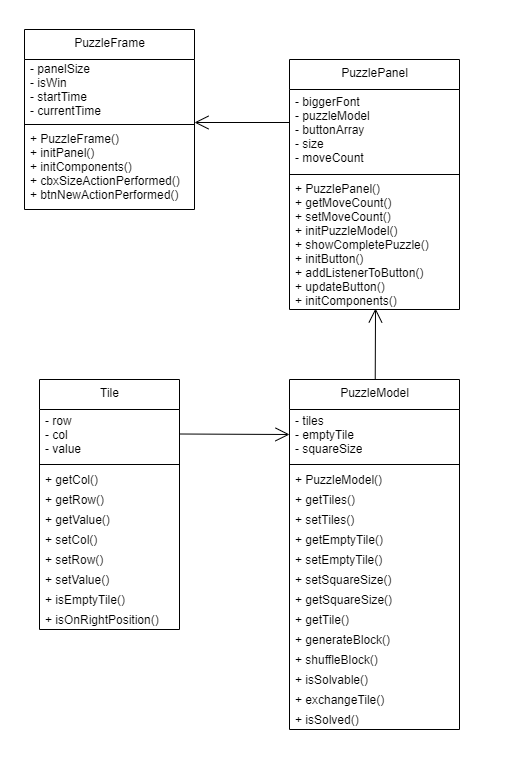

The diagram above was exported from draw.io. Its source (the exported page's mxGraphModel, read from the mxfile embedded in the PNG):
<mxGraphModel dx="1108" dy="460" grid="1" gridSize="10" guides="1" tooltips="1" connect="1" arrows="1" fold="1" page="1" pageScale="1" pageWidth="850" pageHeight="1100" math="0" shadow="0">
  <root>
    <mxCell id="0" />
    <mxCell id="1" parent="0" />
    <mxCell id="zumEvqdxbkz9bGa4nylL-1" value="Tile" style="swimlane;fontStyle=0;align=center;verticalAlign=top;childLayout=stackLayout;horizontal=1;startSize=30;horizontalStack=0;resizeParent=1;resizeParentMax=0;resizeLast=0;collapsible=0;marginBottom=0;html=1;" vertex="1" parent="1">
      <mxGeometry x="80" y="400" width="140" height="250" as="geometry" />
    </mxCell>
    <mxCell id="zumEvqdxbkz9bGa4nylL-5" value="- row&lt;br&gt;- col&lt;br&gt;- value" style="text;html=1;strokeColor=none;fillColor=none;align=left;verticalAlign=middle;spacingLeft=4;spacingRight=4;overflow=hidden;rotatable=0;points=[[0,0.5],[1,0.5]];portConstraint=eastwest;" vertex="1" parent="zumEvqdxbkz9bGa4nylL-1">
      <mxGeometry y="30" width="140" height="50" as="geometry" />
    </mxCell>
    <mxCell id="zumEvqdxbkz9bGa4nylL-6" value="" style="line;strokeWidth=1;fillColor=none;align=left;verticalAlign=middle;spacingTop=-1;spacingLeft=3;spacingRight=3;rotatable=0;labelPosition=right;points=[];portConstraint=eastwest;" vertex="1" parent="zumEvqdxbkz9bGa4nylL-1">
      <mxGeometry y="80" width="140" height="10" as="geometry" />
    </mxCell>
    <mxCell id="zumEvqdxbkz9bGa4nylL-10" value="+ getCol()" style="text;html=1;strokeColor=none;fillColor=none;align=left;verticalAlign=middle;spacingLeft=4;spacingRight=4;overflow=hidden;rotatable=0;points=[[0,0.5],[1,0.5]];portConstraint=eastwest;" vertex="1" parent="zumEvqdxbkz9bGa4nylL-1">
      <mxGeometry y="90" width="140" height="20" as="geometry" />
    </mxCell>
    <mxCell id="zumEvqdxbkz9bGa4nylL-8" value="+ getRow()" style="text;html=1;strokeColor=none;fillColor=none;align=left;verticalAlign=middle;spacingLeft=4;spacingRight=4;overflow=hidden;rotatable=0;points=[[0,0.5],[1,0.5]];portConstraint=eastwest;" vertex="1" parent="zumEvqdxbkz9bGa4nylL-1">
      <mxGeometry y="110" width="140" height="20" as="geometry" />
    </mxCell>
    <mxCell id="zumEvqdxbkz9bGa4nylL-11" value="+ getValue()" style="text;html=1;strokeColor=none;fillColor=none;align=left;verticalAlign=middle;spacingLeft=4;spacingRight=4;overflow=hidden;rotatable=0;points=[[0,0.5],[1,0.5]];portConstraint=eastwest;" vertex="1" parent="zumEvqdxbkz9bGa4nylL-1">
      <mxGeometry y="130" width="140" height="20" as="geometry" />
    </mxCell>
    <mxCell id="zumEvqdxbkz9bGa4nylL-12" value="+ setCol()" style="text;html=1;strokeColor=none;fillColor=none;align=left;verticalAlign=middle;spacingLeft=4;spacingRight=4;overflow=hidden;rotatable=0;points=[[0,0.5],[1,0.5]];portConstraint=eastwest;" vertex="1" parent="zumEvqdxbkz9bGa4nylL-1">
      <mxGeometry y="150" width="140" height="20" as="geometry" />
    </mxCell>
    <mxCell id="zumEvqdxbkz9bGa4nylL-13" value="+ setRow()" style="text;html=1;strokeColor=none;fillColor=none;align=left;verticalAlign=middle;spacingLeft=4;spacingRight=4;overflow=hidden;rotatable=0;points=[[0,0.5],[1,0.5]];portConstraint=eastwest;" vertex="1" parent="zumEvqdxbkz9bGa4nylL-1">
      <mxGeometry y="170" width="140" height="20" as="geometry" />
    </mxCell>
    <mxCell id="zumEvqdxbkz9bGa4nylL-14" value="+ setValue()" style="text;html=1;strokeColor=none;fillColor=none;align=left;verticalAlign=middle;spacingLeft=4;spacingRight=4;overflow=hidden;rotatable=0;points=[[0,0.5],[1,0.5]];portConstraint=eastwest;" vertex="1" parent="zumEvqdxbkz9bGa4nylL-1">
      <mxGeometry y="190" width="140" height="20" as="geometry" />
    </mxCell>
    <mxCell id="zumEvqdxbkz9bGa4nylL-15" value="+ isEmptyTile()" style="text;html=1;strokeColor=none;fillColor=none;align=left;verticalAlign=middle;spacingLeft=4;spacingRight=4;overflow=hidden;rotatable=0;points=[[0,0.5],[1,0.5]];portConstraint=eastwest;" vertex="1" parent="zumEvqdxbkz9bGa4nylL-1">
      <mxGeometry y="210" width="140" height="20" as="geometry" />
    </mxCell>
    <mxCell id="zumEvqdxbkz9bGa4nylL-16" value="+&amp;nbsp;isOnRightPosition()" style="text;html=1;strokeColor=none;fillColor=none;align=left;verticalAlign=middle;spacingLeft=4;spacingRight=4;overflow=hidden;rotatable=0;points=[[0,0.5],[1,0.5]];portConstraint=eastwest;" vertex="1" parent="zumEvqdxbkz9bGa4nylL-1">
      <mxGeometry y="230" width="140" height="20" as="geometry" />
    </mxCell>
    <mxCell id="zumEvqdxbkz9bGa4nylL-25" value="PuzzleModel" style="swimlane;fontStyle=0;align=center;verticalAlign=top;childLayout=stackLayout;horizontal=1;startSize=30;horizontalStack=0;resizeParent=1;resizeParentMax=0;resizeLast=0;collapsible=0;marginBottom=0;html=1;" vertex="1" parent="1">
      <mxGeometry x="330" y="400" width="170" height="350" as="geometry" />
    </mxCell>
    <mxCell id="zumEvqdxbkz9bGa4nylL-26" value="- tiles&lt;br&gt;- emptyTile&lt;br&gt;- squareSize" style="text;html=1;strokeColor=none;fillColor=none;align=left;verticalAlign=middle;spacingLeft=4;spacingRight=4;overflow=hidden;rotatable=0;points=[[0,0.5],[1,0.5]];portConstraint=eastwest;" vertex="1" parent="zumEvqdxbkz9bGa4nylL-25">
      <mxGeometry y="30" width="170" height="50" as="geometry" />
    </mxCell>
    <mxCell id="zumEvqdxbkz9bGa4nylL-68" value="" style="endArrow=open;endFill=1;endSize=12;html=1;entryX=0;entryY=0.5;entryDx=0;entryDy=0;" edge="1" parent="zumEvqdxbkz9bGa4nylL-25" target="zumEvqdxbkz9bGa4nylL-26">
      <mxGeometry width="160" relative="1" as="geometry">
        <mxPoint x="-110" y="54.5" as="sourcePoint" />
        <mxPoint x="50" y="54.5" as="targetPoint" />
      </mxGeometry>
    </mxCell>
    <mxCell id="zumEvqdxbkz9bGa4nylL-27" value="" style="line;strokeWidth=1;fillColor=none;align=left;verticalAlign=middle;spacingTop=-1;spacingLeft=3;spacingRight=3;rotatable=0;labelPosition=right;points=[];portConstraint=eastwest;" vertex="1" parent="zumEvqdxbkz9bGa4nylL-25">
      <mxGeometry y="80" width="170" height="10" as="geometry" />
    </mxCell>
    <mxCell id="zumEvqdxbkz9bGa4nylL-28" value="+ PuzzleModel()" style="text;html=1;strokeColor=none;fillColor=none;align=left;verticalAlign=middle;spacingLeft=4;spacingRight=4;overflow=hidden;rotatable=0;points=[[0,0.5],[1,0.5]];portConstraint=eastwest;" vertex="1" parent="zumEvqdxbkz9bGa4nylL-25">
      <mxGeometry y="90" width="170" height="20" as="geometry" />
    </mxCell>
    <mxCell id="zumEvqdxbkz9bGa4nylL-29" value="+ getTiles()" style="text;html=1;strokeColor=none;fillColor=none;align=left;verticalAlign=middle;spacingLeft=4;spacingRight=4;overflow=hidden;rotatable=0;points=[[0,0.5],[1,0.5]];portConstraint=eastwest;" vertex="1" parent="zumEvqdxbkz9bGa4nylL-25">
      <mxGeometry y="110" width="170" height="20" as="geometry" />
    </mxCell>
    <mxCell id="zumEvqdxbkz9bGa4nylL-30" value="+ setTiles()" style="text;html=1;strokeColor=none;fillColor=none;align=left;verticalAlign=middle;spacingLeft=4;spacingRight=4;overflow=hidden;rotatable=0;points=[[0,0.5],[1,0.5]];portConstraint=eastwest;" vertex="1" parent="zumEvqdxbkz9bGa4nylL-25">
      <mxGeometry y="130" width="170" height="20" as="geometry" />
    </mxCell>
    <mxCell id="zumEvqdxbkz9bGa4nylL-31" value="+ getEmptyTile()" style="text;html=1;strokeColor=none;fillColor=none;align=left;verticalAlign=middle;spacingLeft=4;spacingRight=4;overflow=hidden;rotatable=0;points=[[0,0.5],[1,0.5]];portConstraint=eastwest;" vertex="1" parent="zumEvqdxbkz9bGa4nylL-25">
      <mxGeometry y="150" width="170" height="20" as="geometry" />
    </mxCell>
    <mxCell id="zumEvqdxbkz9bGa4nylL-32" value="+ setEmptyTile()" style="text;html=1;strokeColor=none;fillColor=none;align=left;verticalAlign=middle;spacingLeft=4;spacingRight=4;overflow=hidden;rotatable=0;points=[[0,0.5],[1,0.5]];portConstraint=eastwest;" vertex="1" parent="zumEvqdxbkz9bGa4nylL-25">
      <mxGeometry y="170" width="170" height="20" as="geometry" />
    </mxCell>
    <mxCell id="zumEvqdxbkz9bGa4nylL-33" value="+&amp;nbsp;setSquareSize()" style="text;html=1;strokeColor=none;fillColor=none;align=left;verticalAlign=middle;spacingLeft=4;spacingRight=4;overflow=hidden;rotatable=0;points=[[0,0.5],[1,0.5]];portConstraint=eastwest;" vertex="1" parent="zumEvqdxbkz9bGa4nylL-25">
      <mxGeometry y="190" width="170" height="20" as="geometry" />
    </mxCell>
    <mxCell id="zumEvqdxbkz9bGa4nylL-34" value="+ getSquareSize()" style="text;html=1;strokeColor=none;fillColor=none;align=left;verticalAlign=middle;spacingLeft=4;spacingRight=4;overflow=hidden;rotatable=0;points=[[0,0.5],[1,0.5]];portConstraint=eastwest;" vertex="1" parent="zumEvqdxbkz9bGa4nylL-25">
      <mxGeometry y="210" width="170" height="20" as="geometry" />
    </mxCell>
    <mxCell id="zumEvqdxbkz9bGa4nylL-35" value="+ getTile()" style="text;html=1;strokeColor=none;fillColor=none;align=left;verticalAlign=middle;spacingLeft=4;spacingRight=4;overflow=hidden;rotatable=0;points=[[0,0.5],[1,0.5]];portConstraint=eastwest;" vertex="1" parent="zumEvqdxbkz9bGa4nylL-25">
      <mxGeometry y="230" width="170" height="20" as="geometry" />
    </mxCell>
    <mxCell id="zumEvqdxbkz9bGa4nylL-36" value="+ generateBlock()" style="text;html=1;strokeColor=none;fillColor=none;align=left;verticalAlign=middle;spacingLeft=4;spacingRight=4;overflow=hidden;rotatable=0;points=[[0,0.5],[1,0.5]];portConstraint=eastwest;" vertex="1" parent="zumEvqdxbkz9bGa4nylL-25">
      <mxGeometry y="250" width="170" height="20" as="geometry" />
    </mxCell>
    <mxCell id="zumEvqdxbkz9bGa4nylL-37" value="+ shuffleBlock()" style="text;html=1;strokeColor=none;fillColor=none;align=left;verticalAlign=middle;spacingLeft=4;spacingRight=4;overflow=hidden;rotatable=0;points=[[0,0.5],[1,0.5]];portConstraint=eastwest;" vertex="1" parent="zumEvqdxbkz9bGa4nylL-25">
      <mxGeometry y="270" width="170" height="20" as="geometry" />
    </mxCell>
    <mxCell id="zumEvqdxbkz9bGa4nylL-38" value="+ isSolvable()" style="text;html=1;strokeColor=none;fillColor=none;align=left;verticalAlign=middle;spacingLeft=4;spacingRight=4;overflow=hidden;rotatable=0;points=[[0,0.5],[1,0.5]];portConstraint=eastwest;" vertex="1" parent="zumEvqdxbkz9bGa4nylL-25">
      <mxGeometry y="290" width="170" height="20" as="geometry" />
    </mxCell>
    <mxCell id="zumEvqdxbkz9bGa4nylL-39" value="+ exchangeTile()" style="text;html=1;strokeColor=none;fillColor=none;align=left;verticalAlign=middle;spacingLeft=4;spacingRight=4;overflow=hidden;rotatable=0;points=[[0,0.5],[1,0.5]];portConstraint=eastwest;" vertex="1" parent="zumEvqdxbkz9bGa4nylL-25">
      <mxGeometry y="310" width="170" height="20" as="geometry" />
    </mxCell>
    <mxCell id="zumEvqdxbkz9bGa4nylL-40" value="+ isSolved()" style="text;html=1;strokeColor=none;fillColor=none;align=left;verticalAlign=middle;spacingLeft=4;spacingRight=4;overflow=hidden;rotatable=0;points=[[0,0.5],[1,0.5]];portConstraint=eastwest;" vertex="1" parent="zumEvqdxbkz9bGa4nylL-25">
      <mxGeometry y="330" width="170" height="20" as="geometry" />
    </mxCell>
    <mxCell id="zumEvqdxbkz9bGa4nylL-41" value="PuzzlePanel" style="swimlane;fontStyle=0;align=center;verticalAlign=top;childLayout=stackLayout;horizontal=1;startSize=30;horizontalStack=0;resizeParent=1;resizeParentMax=0;resizeLast=0;collapsible=0;marginBottom=0;html=1;" vertex="1" parent="1">
      <mxGeometry x="330" y="80" width="170" height="250" as="geometry" />
    </mxCell>
    <mxCell id="zumEvqdxbkz9bGa4nylL-42" value="&lt;div&gt;- biggerFont&amp;nbsp;&lt;/div&gt;&lt;div&gt;- puzzleModel&lt;/div&gt;&lt;div&gt;- buttonArray&lt;/div&gt;&lt;div&gt;- size&lt;/div&gt;&lt;div&gt;- moveCount&lt;/div&gt;" style="text;html=1;strokeColor=none;fillColor=none;align=left;verticalAlign=middle;spacingLeft=4;spacingRight=4;overflow=hidden;rotatable=0;points=[[0,0.5],[1,0.5]];portConstraint=eastwest;" vertex="1" parent="zumEvqdxbkz9bGa4nylL-41">
      <mxGeometry y="30" width="170" height="80" as="geometry" />
    </mxCell>
    <mxCell id="zumEvqdxbkz9bGa4nylL-43" value="" style="line;strokeWidth=1;fillColor=none;align=left;verticalAlign=middle;spacingTop=-1;spacingLeft=3;spacingRight=3;rotatable=0;labelPosition=right;points=[];portConstraint=eastwest;" vertex="1" parent="zumEvqdxbkz9bGa4nylL-41">
      <mxGeometry y="110" width="170" height="10" as="geometry" />
    </mxCell>
    <mxCell id="zumEvqdxbkz9bGa4nylL-45" value="&lt;div&gt;+ PuzzlePanel()&lt;/div&gt;&lt;div&gt;+ getMoveCount()&lt;/div&gt;&lt;div&gt;+ setMoveCount()&lt;/div&gt;&lt;div&gt;+ initPuzzleModel()&lt;/div&gt;&lt;div&gt;+ showCompletePuzzle()&lt;/div&gt;&lt;div&gt;+ initButton()&lt;/div&gt;&lt;div&gt;+ addListenerToButton()&lt;/div&gt;&lt;div&gt;+ updateButton()&lt;/div&gt;&lt;div&gt;+ initComponents()&lt;/div&gt;" style="text;html=1;strokeColor=none;fillColor=none;align=left;verticalAlign=middle;spacingLeft=4;spacingRight=4;overflow=hidden;rotatable=0;points=[[0,0.5],[1,0.5]];portConstraint=eastwest;" vertex="1" parent="zumEvqdxbkz9bGa4nylL-41">
      <mxGeometry y="120" width="170" height="130" as="geometry" />
    </mxCell>
    <mxCell id="zumEvqdxbkz9bGa4nylL-57" value="PuzzleFrame" style="swimlane;fontStyle=0;align=center;verticalAlign=top;childLayout=stackLayout;horizontal=1;startSize=30;horizontalStack=0;resizeParent=1;resizeParentMax=0;resizeLast=0;collapsible=0;marginBottom=0;html=1;" vertex="1" parent="1">
      <mxGeometry x="65" y="50" width="170" height="180" as="geometry" />
    </mxCell>
    <mxCell id="zumEvqdxbkz9bGa4nylL-58" value="&lt;div&gt;- panelSize&lt;/div&gt;&lt;div&gt;- isWin&lt;/div&gt;&lt;div&gt;- startTime&lt;/div&gt;&lt;div&gt;- currentTime&lt;/div&gt;" style="text;html=1;strokeColor=none;fillColor=none;align=left;verticalAlign=middle;spacingLeft=4;spacingRight=4;overflow=hidden;rotatable=0;points=[[0,0.5],[1,0.5]];portConstraint=eastwest;" vertex="1" parent="zumEvqdxbkz9bGa4nylL-57">
      <mxGeometry y="30" width="170" height="60" as="geometry" />
    </mxCell>
    <mxCell id="zumEvqdxbkz9bGa4nylL-59" value="" style="line;strokeWidth=1;fillColor=none;align=left;verticalAlign=middle;spacingTop=-1;spacingLeft=3;spacingRight=3;rotatable=0;labelPosition=right;points=[];portConstraint=eastwest;" vertex="1" parent="zumEvqdxbkz9bGa4nylL-57">
      <mxGeometry y="90" width="170" height="10" as="geometry" />
    </mxCell>
    <mxCell id="zumEvqdxbkz9bGa4nylL-60" value="&lt;div&gt;+ PuzzleFrame()&lt;/div&gt;&lt;div&gt;+ initPanel()&lt;/div&gt;&lt;div&gt;+ initComponents()&lt;/div&gt;&lt;div&gt;+ cbxSizeActionPerformed()&lt;/div&gt;&lt;div&gt;+ btnNewActionPerformed()&lt;/div&gt;&lt;div&gt;&lt;br&gt;&lt;/div&gt;" style="text;html=1;strokeColor=none;fillColor=none;align=left;verticalAlign=middle;spacingLeft=4;spacingRight=4;overflow=hidden;rotatable=0;points=[[0,0.5],[1,0.5]];portConstraint=eastwest;" vertex="1" parent="zumEvqdxbkz9bGa4nylL-57">
      <mxGeometry y="100" width="170" height="80" as="geometry" />
    </mxCell>
    <mxCell id="zumEvqdxbkz9bGa4nylL-65" value="" style="endArrow=open;endFill=1;endSize=12;html=1;entryX=0.506;entryY=0.992;entryDx=0;entryDy=0;entryPerimeter=0;" edge="1" parent="1" source="zumEvqdxbkz9bGa4nylL-25" target="zumEvqdxbkz9bGa4nylL-45">
      <mxGeometry width="160" relative="1" as="geometry">
        <mxPoint x="340" y="430" as="sourcePoint" />
        <mxPoint x="500" y="430" as="targetPoint" />
      </mxGeometry>
    </mxCell>
    <mxCell id="zumEvqdxbkz9bGa4nylL-67" value="" style="endArrow=open;endFill=1;endSize=12;html=1;entryX=1;entryY=1.05;entryDx=0;entryDy=0;entryPerimeter=0;" edge="1" parent="1" target="zumEvqdxbkz9bGa4nylL-58">
      <mxGeometry width="160" relative="1" as="geometry">
        <mxPoint x="330" y="143" as="sourcePoint" />
        <mxPoint x="235" y="110" as="targetPoint" />
      </mxGeometry>
    </mxCell>
  </root>
</mxGraphModel>